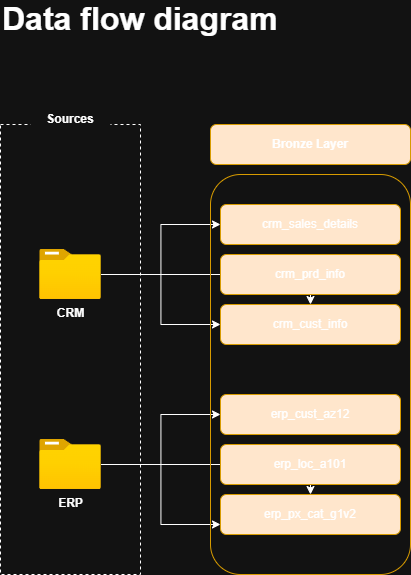

The diagram above was exported from draw.io. Its source (the exported page's mxGraphModel, read from the mxfile embedded in the PNG):
<mxGraphModel dx="659" dy="1240" grid="1" gridSize="10" guides="1" tooltips="1" connect="1" arrows="1" fold="1" page="1" pageScale="1" pageWidth="850" pageHeight="1100" math="0" shadow="0">
  <root>
    <mxCell id="0" />
    <mxCell id="1" parent="0" />
    <mxCell id="RfV6W14VSJFXVUsID2NT-1" value="" style="rounded=0;whiteSpace=wrap;html=1;dashed=1;fillColor=none;" vertex="1" parent="1">
      <mxGeometry x="150" y="280" width="140" height="450" as="geometry" />
    </mxCell>
    <mxCell id="RfV6W14VSJFXVUsID2NT-2" value="&lt;b&gt;Sources&lt;/b&gt;" style="text;html=1;align=center;verticalAlign=middle;whiteSpace=wrap;rounded=0;fillColor=default;" vertex="1" parent="1">
      <mxGeometry x="180" y="260" width="80" height="30" as="geometry" />
    </mxCell>
    <mxCell id="RfV6W14VSJFXVUsID2NT-17" value="" style="edgeStyle=orthogonalEdgeStyle;rounded=0;orthogonalLoop=1;jettySize=auto;html=1;" edge="1" parent="1" source="RfV6W14VSJFXVUsID2NT-3" target="RfV6W14VSJFXVUsID2NT-13">
      <mxGeometry relative="1" as="geometry" />
    </mxCell>
    <mxCell id="RfV6W14VSJFXVUsID2NT-18" style="edgeStyle=orthogonalEdgeStyle;rounded=0;orthogonalLoop=1;jettySize=auto;html=1;entryX=0;entryY=0.5;entryDx=0;entryDy=0;" edge="1" parent="1" source="RfV6W14VSJFXVUsID2NT-3" target="RfV6W14VSJFXVUsID2NT-11">
      <mxGeometry relative="1" as="geometry" />
    </mxCell>
    <mxCell id="RfV6W14VSJFXVUsID2NT-19" style="edgeStyle=orthogonalEdgeStyle;rounded=0;orthogonalLoop=1;jettySize=auto;html=1;entryX=0;entryY=0.5;entryDx=0;entryDy=0;" edge="1" parent="1" source="RfV6W14VSJFXVUsID2NT-3" target="RfV6W14VSJFXVUsID2NT-13">
      <mxGeometry relative="1" as="geometry" />
    </mxCell>
    <mxCell id="RfV6W14VSJFXVUsID2NT-3" value="&lt;b&gt;CRM&lt;/b&gt;" style="image;aspect=fixed;html=1;points=[];align=center;fontSize=12;image=img/lib/azure2/general/Folder_Blank.svg;" vertex="1" parent="1">
      <mxGeometry x="189.19" y="405" width="61.61" height="50" as="geometry" />
    </mxCell>
    <mxCell id="RfV6W14VSJFXVUsID2NT-20" value="" style="edgeStyle=orthogonalEdgeStyle;rounded=0;orthogonalLoop=1;jettySize=auto;html=1;" edge="1" parent="1" source="RfV6W14VSJFXVUsID2NT-4" target="RfV6W14VSJFXVUsID2NT-16">
      <mxGeometry relative="1" as="geometry" />
    </mxCell>
    <mxCell id="RfV6W14VSJFXVUsID2NT-21" style="edgeStyle=orthogonalEdgeStyle;rounded=0;orthogonalLoop=1;jettySize=auto;html=1;entryX=0;entryY=0.5;entryDx=0;entryDy=0;" edge="1" parent="1" source="RfV6W14VSJFXVUsID2NT-4" target="RfV6W14VSJFXVUsID2NT-14">
      <mxGeometry relative="1" as="geometry" />
    </mxCell>
    <mxCell id="RfV6W14VSJFXVUsID2NT-22" style="edgeStyle=orthogonalEdgeStyle;rounded=0;orthogonalLoop=1;jettySize=auto;html=1;entryX=0;entryY=0.75;entryDx=0;entryDy=0;" edge="1" parent="1" source="RfV6W14VSJFXVUsID2NT-4" target="RfV6W14VSJFXVUsID2NT-16">
      <mxGeometry relative="1" as="geometry" />
    </mxCell>
    <mxCell id="RfV6W14VSJFXVUsID2NT-4" value="&lt;b&gt;ERP&lt;/b&gt;" style="image;aspect=fixed;html=1;points=[];align=center;fontSize=12;image=img/lib/azure2/general/Folder_Blank.svg;" vertex="1" parent="1">
      <mxGeometry x="189.2" y="595" width="61.61" height="50" as="geometry" />
    </mxCell>
    <mxCell id="RfV6W14VSJFXVUsID2NT-9" value="" style="rounded=1;whiteSpace=wrap;html=1;fillColor=none;strokeColor=#d79b00;" vertex="1" parent="1">
      <mxGeometry x="360" y="330" width="200" height="400" as="geometry" />
    </mxCell>
    <mxCell id="RfV6W14VSJFXVUsID2NT-10" value="&lt;b&gt;Bronze Layer&lt;/b&gt;" style="rounded=1;whiteSpace=wrap;html=1;fillColor=#ffe6cc;strokeColor=#d79b00;" vertex="1" parent="1">
      <mxGeometry x="360" y="280" width="200" height="40" as="geometry" />
    </mxCell>
    <mxCell id="RfV6W14VSJFXVUsID2NT-11" value="crm_sales_details" style="rounded=1;whiteSpace=wrap;html=1;fillColor=#ffe6cc;strokeColor=#d79b00;" vertex="1" parent="1">
      <mxGeometry x="370" y="360" width="180" height="40" as="geometry" />
    </mxCell>
    <mxCell id="RfV6W14VSJFXVUsID2NT-12" value="crm_prd_info" style="rounded=1;whiteSpace=wrap;html=1;fillColor=#ffe6cc;strokeColor=#d79b00;" vertex="1" parent="1">
      <mxGeometry x="370" y="410" width="180" height="40" as="geometry" />
    </mxCell>
    <mxCell id="RfV6W14VSJFXVUsID2NT-13" value="crm_cust_info" style="rounded=1;whiteSpace=wrap;html=1;fillColor=#ffe6cc;strokeColor=#d79b00;" vertex="1" parent="1">
      <mxGeometry x="370" y="460" width="180" height="40" as="geometry" />
    </mxCell>
    <mxCell id="RfV6W14VSJFXVUsID2NT-14" value="erp_cust_az12" style="rounded=1;whiteSpace=wrap;html=1;fillColor=#ffe6cc;strokeColor=#d79b00;" vertex="1" parent="1">
      <mxGeometry x="370" y="550" width="180" height="40" as="geometry" />
    </mxCell>
    <mxCell id="RfV6W14VSJFXVUsID2NT-15" value="erp_loc_a101" style="rounded=1;whiteSpace=wrap;html=1;fillColor=#ffe6cc;strokeColor=#d79b00;" vertex="1" parent="1">
      <mxGeometry x="370" y="600" width="180" height="40" as="geometry" />
    </mxCell>
    <mxCell id="RfV6W14VSJFXVUsID2NT-16" value="erp_px_cat_g1v2" style="rounded=1;whiteSpace=wrap;html=1;fillColor=#ffe6cc;strokeColor=#d79b00;" vertex="1" parent="1">
      <mxGeometry x="370" y="650" width="180" height="40" as="geometry" />
    </mxCell>
    <mxCell id="RfV6W14VSJFXVUsID2NT-23" value="Data flow diagram" style="text;html=1;align=left;verticalAlign=middle;whiteSpace=wrap;rounded=0;fontStyle=1;fontSize=32;" vertex="1" parent="1">
      <mxGeometry x="150" y="160" width="370" height="30" as="geometry" />
    </mxCell>
  </root>
</mxGraphModel>